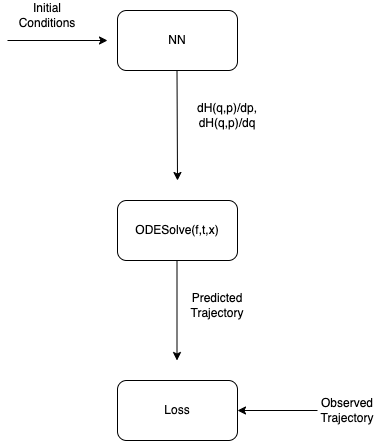

The diagram above was exported from draw.io. Its source (the exported page's mxGraphModel, read from the mxfile embedded in the PNG):
<mxGraphModel dx="954" dy="642" grid="1" gridSize="10" guides="1" tooltips="1" connect="1" arrows="1" fold="1" page="1" pageScale="1" pageWidth="827" pageHeight="1169" math="0" shadow="0">
  <root>
    <mxCell id="WIyWlLk6GJQsqaUBKTNV-0" />
    <mxCell id="WIyWlLk6GJQsqaUBKTNV-1" parent="WIyWlLk6GJQsqaUBKTNV-0" />
    <mxCell id="Xuvja5IFwNs1ixhlBLIv-0" value="ODESolve(f,t,x)" style="rounded=1;whiteSpace=wrap;html=1;" vertex="1" parent="WIyWlLk6GJQsqaUBKTNV-1">
      <mxGeometry x="330" y="240" width="120" height="60" as="geometry" />
    </mxCell>
    <mxCell id="Xuvja5IFwNs1ixhlBLIv-1" value="NN" style="rounded=1;whiteSpace=wrap;html=1;" vertex="1" parent="WIyWlLk6GJQsqaUBKTNV-1">
      <mxGeometry x="330" y="50" width="120" height="60" as="geometry" />
    </mxCell>
    <mxCell id="Xuvja5IFwNs1ixhlBLIv-3" value="Loss" style="rounded=1;whiteSpace=wrap;html=1;" vertex="1" parent="WIyWlLk6GJQsqaUBKTNV-1">
      <mxGeometry x="330" y="420" width="120" height="60" as="geometry" />
    </mxCell>
    <mxCell id="Xuvja5IFwNs1ixhlBLIv-6" value="" style="endArrow=classic;html=1;rounded=0;" edge="1" parent="WIyWlLk6GJQsqaUBKTNV-1">
      <mxGeometry width="50" height="50" relative="1" as="geometry">
        <mxPoint x="389.5" y="300" as="sourcePoint" />
        <mxPoint x="389.5" y="400" as="targetPoint" />
      </mxGeometry>
    </mxCell>
    <mxCell id="Xuvja5IFwNs1ixhlBLIv-7" value="" style="endArrow=classic;html=1;rounded=0;" edge="1" parent="WIyWlLk6GJQsqaUBKTNV-1">
      <mxGeometry width="50" height="50" relative="1" as="geometry">
        <mxPoint x="389.5" y="110" as="sourcePoint" />
        <mxPoint x="390" y="220" as="targetPoint" />
      </mxGeometry>
    </mxCell>
    <mxCell id="Xuvja5IFwNs1ixhlBLIv-9" value="dH(q,p)/dp,&lt;div&gt;dH(q,p)/dq&lt;/div&gt;" style="text;html=1;align=center;verticalAlign=middle;whiteSpace=wrap;rounded=0;" vertex="1" parent="WIyWlLk6GJQsqaUBKTNV-1">
      <mxGeometry x="410" y="140" width="60" height="30" as="geometry" />
    </mxCell>
    <mxCell id="Xuvja5IFwNs1ixhlBLIv-10" value="Predicted&lt;br&gt;Trajectory" style="text;html=1;align=center;verticalAlign=middle;whiteSpace=wrap;rounded=0;" vertex="1" parent="WIyWlLk6GJQsqaUBKTNV-1">
      <mxGeometry x="400" y="330" width="60" height="30" as="geometry" />
    </mxCell>
    <mxCell id="Xuvja5IFwNs1ixhlBLIv-11" value="Observed&lt;br&gt;Trajectory" style="text;html=1;align=center;verticalAlign=middle;whiteSpace=wrap;rounded=0;" vertex="1" parent="WIyWlLk6GJQsqaUBKTNV-1">
      <mxGeometry x="530" y="435" width="60" height="30" as="geometry" />
    </mxCell>
    <mxCell id="Xuvja5IFwNs1ixhlBLIv-12" value="" style="endArrow=classic;html=1;rounded=0;exitX=0;exitY=0.5;exitDx=0;exitDy=0;entryX=1;entryY=0.5;entryDx=0;entryDy=0;" edge="1" parent="WIyWlLk6GJQsqaUBKTNV-1" source="Xuvja5IFwNs1ixhlBLIv-11" target="Xuvja5IFwNs1ixhlBLIv-3">
      <mxGeometry width="50" height="50" relative="1" as="geometry">
        <mxPoint x="390" y="360" as="sourcePoint" />
        <mxPoint x="240" y="380" as="targetPoint" />
      </mxGeometry>
    </mxCell>
    <mxCell id="Xuvja5IFwNs1ixhlBLIv-15" value="Initial&lt;br&gt;Conditions" style="text;html=1;align=center;verticalAlign=middle;whiteSpace=wrap;rounded=0;" vertex="1" parent="WIyWlLk6GJQsqaUBKTNV-1">
      <mxGeometry x="230" y="40" width="60" height="30" as="geometry" />
    </mxCell>
    <mxCell id="Xuvja5IFwNs1ixhlBLIv-16" value="" style="endArrow=classic;html=1;rounded=0;" edge="1" parent="WIyWlLk6GJQsqaUBKTNV-1">
      <mxGeometry width="50" height="50" relative="1" as="geometry">
        <mxPoint x="220" y="80" as="sourcePoint" />
        <mxPoint x="320" y="80" as="targetPoint" />
      </mxGeometry>
    </mxCell>
  </root>
</mxGraphModel>